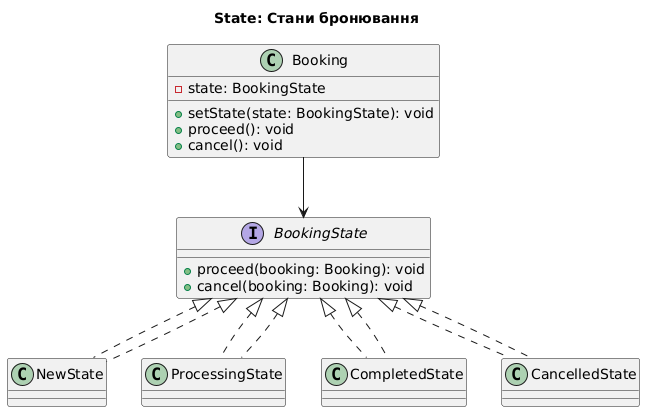

The diagram above was rendered by PlantUML. Its source (embedded in the PNG):
@startuml
title State: Стани бронювання

interface BookingState {
    +proceed(booking: Booking): void
    +cancel(booking: Booking): void
}

class Booking {
    -state: BookingState
    +setState(state: BookingState): void
    +proceed(): void
    +cancel(): void
}

class NewState implements BookingState
class ProcessingState implements BookingState
class CompletedState implements BookingState
class CancelledState implements BookingState

BookingState <|.. NewState
BookingState <|.. ProcessingState
BookingState <|.. CompletedState
BookingState <|.. CancelledState

Booking --> BookingState
@enduml